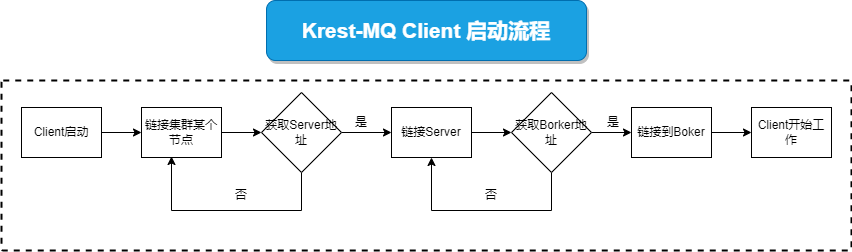

The diagram above was exported from draw.io. Its source (the exported page's mxGraphModel, read from the mxfile embedded in the PNG):
<mxGraphModel dx="1695" dy="566" grid="1" gridSize="10" guides="1" tooltips="1" connect="1" arrows="1" fold="1" page="1" pageScale="1" pageWidth="827" pageHeight="1169" math="0" shadow="0">
  <root>
    <mxCell id="fNtkXyAemKB8gKtd9adV-0" />
    <mxCell id="fNtkXyAemKB8gKtd9adV-1" parent="fNtkXyAemKB8gKtd9adV-0" />
    <mxCell id="4T6GDP0YySkxh4rcQqkq-0" value="" style="rounded=1;whiteSpace=wrap;html=1;strokeWidth=2;fillColor=none;arcSize=1;dashed=1;" vertex="1" parent="fNtkXyAemKB8gKtd9adV-1">
      <mxGeometry x="-110" y="240" width="850" height="170" as="geometry" />
    </mxCell>
    <mxCell id="4T6GDP0YySkxh4rcQqkq-1" value="&lt;span style=&quot;font-size: 21px&quot;&gt;Krest-MQ&amp;nbsp;Client&amp;nbsp;启动流程&lt;/span&gt;" style="rounded=1;whiteSpace=wrap;html=1;shadow=1;glass=0;sketch=0;strokeColor=#006EAF;strokeWidth=1;fillColor=#1ba1e2;fontColor=#ffffff;fontStyle=1" vertex="1" parent="fNtkXyAemKB8gKtd9adV-1">
      <mxGeometry x="155" y="160" width="320" height="60" as="geometry" />
    </mxCell>
    <mxCell id="t2lv_d-lE5JSyuLbYq9O-6" value="" style="edgeStyle=orthogonalEdgeStyle;rounded=0;orthogonalLoop=1;jettySize=auto;html=1;fontSize=12;" edge="1" parent="fNtkXyAemKB8gKtd9adV-1" source="4T6GDP0YySkxh4rcQqkq-3" target="t2lv_d-lE5JSyuLbYq9O-5">
      <mxGeometry relative="1" as="geometry" />
    </mxCell>
    <mxCell id="4T6GDP0YySkxh4rcQqkq-3" value="Client启动" style="whiteSpace=wrap;html=1;strokeWidth=1;" vertex="1" parent="fNtkXyAemKB8gKtd9adV-1">
      <mxGeometry x="-90" y="267" width="80" height="50" as="geometry" />
    </mxCell>
    <mxCell id="4T6GDP0YySkxh4rcQqkq-39" value="" style="edgeStyle=orthogonalEdgeStyle;rounded=0;orthogonalLoop=1;jettySize=auto;html=1;fontSize=12;" edge="1" parent="fNtkXyAemKB8gKtd9adV-1" source="4T6GDP0YySkxh4rcQqkq-16" target="4T6GDP0YySkxh4rcQqkq-38">
      <mxGeometry relative="1" as="geometry" />
    </mxCell>
    <mxCell id="4T6GDP0YySkxh4rcQqkq-41" style="edgeStyle=orthogonalEdgeStyle;rounded=0;orthogonalLoop=1;jettySize=auto;html=1;entryX=0.5;entryY=1;entryDx=0;entryDy=0;fontSize=12;" edge="1" parent="fNtkXyAemKB8gKtd9adV-1" source="4T6GDP0YySkxh4rcQqkq-16" target="4T6GDP0YySkxh4rcQqkq-33">
      <mxGeometry relative="1" as="geometry">
        <Array as="points">
          <mxPoint x="440" y="370" />
          <mxPoint x="320" y="370" />
        </Array>
      </mxGeometry>
    </mxCell>
    <mxCell id="4T6GDP0YySkxh4rcQqkq-16" value="获取Borker地址" style="rhombus;whiteSpace=wrap;html=1;strokeWidth=1;" vertex="1" parent="fNtkXyAemKB8gKtd9adV-1">
      <mxGeometry x="400" y="252" width="80" height="80" as="geometry" />
    </mxCell>
    <mxCell id="4T6GDP0YySkxh4rcQqkq-37" value="" style="edgeStyle=orthogonalEdgeStyle;rounded=0;orthogonalLoop=1;jettySize=auto;html=1;fontSize=12;" edge="1" parent="fNtkXyAemKB8gKtd9adV-1" source="4T6GDP0YySkxh4rcQqkq-33" target="4T6GDP0YySkxh4rcQqkq-16">
      <mxGeometry relative="1" as="geometry" />
    </mxCell>
    <mxCell id="4T6GDP0YySkxh4rcQqkq-33" value="链接Server" style="whiteSpace=wrap;html=1;strokeWidth=1;" vertex="1" parent="fNtkXyAemKB8gKtd9adV-1">
      <mxGeometry x="280" y="267" width="80" height="50" as="geometry" />
    </mxCell>
    <mxCell id="4T6GDP0YySkxh4rcQqkq-46" value="" style="edgeStyle=orthogonalEdgeStyle;rounded=0;orthogonalLoop=1;jettySize=auto;html=1;fontSize=12;" edge="1" parent="fNtkXyAemKB8gKtd9adV-1" source="4T6GDP0YySkxh4rcQqkq-38" target="4T6GDP0YySkxh4rcQqkq-45">
      <mxGeometry relative="1" as="geometry" />
    </mxCell>
    <mxCell id="4T6GDP0YySkxh4rcQqkq-38" value="链接到Boker" style="whiteSpace=wrap;html=1;strokeWidth=1;" vertex="1" parent="fNtkXyAemKB8gKtd9adV-1">
      <mxGeometry x="520" y="267" width="80" height="50" as="geometry" />
    </mxCell>
    <mxCell id="4T6GDP0YySkxh4rcQqkq-42" value="是" style="text;html=1;strokeColor=none;fillColor=none;align=center;verticalAlign=middle;whiteSpace=wrap;rounded=0;fontSize=12;" vertex="1" parent="fNtkXyAemKB8gKtd9adV-1">
      <mxGeometry x="472" y="267" width="60" height="30" as="geometry" />
    </mxCell>
    <mxCell id="4T6GDP0YySkxh4rcQqkq-44" value="否" style="text;html=1;strokeColor=none;fillColor=none;align=center;verticalAlign=middle;whiteSpace=wrap;rounded=0;fontSize=12;" vertex="1" parent="fNtkXyAemKB8gKtd9adV-1">
      <mxGeometry x="350" y="340" width="60" height="30" as="geometry" />
    </mxCell>
    <mxCell id="4T6GDP0YySkxh4rcQqkq-45" value="Client开始工作" style="whiteSpace=wrap;html=1;strokeWidth=1;" vertex="1" parent="fNtkXyAemKB8gKtd9adV-1">
      <mxGeometry x="640" y="267" width="80" height="50" as="geometry" />
    </mxCell>
    <mxCell id="t2lv_d-lE5JSyuLbYq9O-2" value="" style="edgeStyle=orthogonalEdgeStyle;rounded=0;orthogonalLoop=1;jettySize=auto;html=1;fontSize=12;" edge="1" parent="fNtkXyAemKB8gKtd9adV-1" source="t2lv_d-lE5JSyuLbYq9O-0" target="4T6GDP0YySkxh4rcQqkq-33">
      <mxGeometry relative="1" as="geometry" />
    </mxCell>
    <mxCell id="t2lv_d-lE5JSyuLbYq9O-10" style="edgeStyle=orthogonalEdgeStyle;rounded=0;orthogonalLoop=1;jettySize=auto;html=1;entryX=0.375;entryY=0.98;entryDx=0;entryDy=0;entryPerimeter=0;fontSize=12;" edge="1" parent="fNtkXyAemKB8gKtd9adV-1" source="t2lv_d-lE5JSyuLbYq9O-0" target="t2lv_d-lE5JSyuLbYq9O-5">
      <mxGeometry relative="1" as="geometry">
        <Array as="points">
          <mxPoint x="190" y="370" />
          <mxPoint x="60" y="370" />
        </Array>
      </mxGeometry>
    </mxCell>
    <mxCell id="t2lv_d-lE5JSyuLbYq9O-0" value="获取Server地址" style="rhombus;whiteSpace=wrap;html=1;strokeWidth=1;" vertex="1" parent="fNtkXyAemKB8gKtd9adV-1">
      <mxGeometry x="150" y="252" width="80" height="80" as="geometry" />
    </mxCell>
    <mxCell id="t2lv_d-lE5JSyuLbYq9O-3" value="是" style="text;html=1;strokeColor=none;fillColor=none;align=center;verticalAlign=middle;whiteSpace=wrap;rounded=0;fontSize=12;" vertex="1" parent="fNtkXyAemKB8gKtd9adV-1">
      <mxGeometry x="220" y="267" width="60" height="30" as="geometry" />
    </mxCell>
    <mxCell id="t2lv_d-lE5JSyuLbYq9O-9" style="edgeStyle=orthogonalEdgeStyle;rounded=0;orthogonalLoop=1;jettySize=auto;html=1;entryX=0;entryY=0.5;entryDx=0;entryDy=0;fontSize=12;" edge="1" parent="fNtkXyAemKB8gKtd9adV-1" source="t2lv_d-lE5JSyuLbYq9O-5" target="t2lv_d-lE5JSyuLbYq9O-0">
      <mxGeometry relative="1" as="geometry" />
    </mxCell>
    <mxCell id="t2lv_d-lE5JSyuLbYq9O-5" value="链接集群某个节点" style="whiteSpace=wrap;html=1;strokeWidth=1;" vertex="1" parent="fNtkXyAemKB8gKtd9adV-1">
      <mxGeometry x="30" y="267" width="80" height="50" as="geometry" />
    </mxCell>
    <mxCell id="t2lv_d-lE5JSyuLbYq9O-11" value="否" style="text;html=1;strokeColor=none;fillColor=none;align=center;verticalAlign=middle;whiteSpace=wrap;rounded=0;fontSize=12;" vertex="1" parent="fNtkXyAemKB8gKtd9adV-1">
      <mxGeometry x="100" y="340" width="60" height="30" as="geometry" />
    </mxCell>
  </root>
</mxGraphModel>